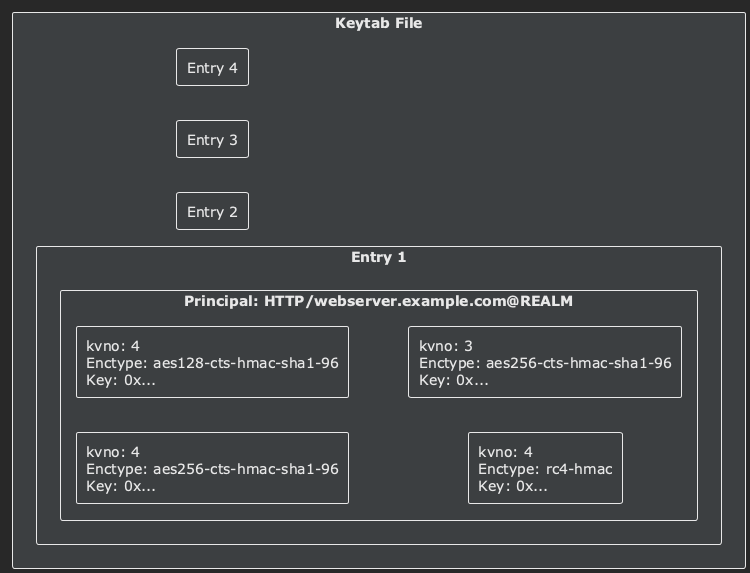

The diagram above was rendered by PlantUML. Its source (embedded in the PNG):
@startuml
!theme plain
skinparam backgroundColor #282828
skinparam DefaultFontColor #E8E8E8
skinparam ArrowColor #E8E8E8
left to right direction 

skinparam rectangle {
    BackgroundColor #3C3F41
    BorderColor #E8E8E8
    FontColor #E8E8E8
}

rectangle "Keytab File" {
    rectangle "Entry 1" {
        rectangle "Principal: HTTP/webserver.example.com@REALM" {
            rectangle "kvno: 4\nEnctype: aes256-cts-hmac-sha1-96\nKey: 0x..." as key1
        }
    }
    
    rectangle "Entry 2" {
        rectangle "Principal: HTTP/webserver.example.com@REALM" {
            rectangle "kvno: 4\nEnctype: aes128-cts-hmac-sha1-96\nKey: 0x..." as key2
        }
    }
    
    rectangle "Entry 3" {
        rectangle "Principal: HTTP/webserver.example.com@REALM" {
            rectangle "kvno: 4\nEnctype: rc4-hmac\nKey: 0x..." as key3
        }
    }
    
    rectangle "Entry 4" {
        rectangle "Principal: HTTP/webserver.example.com@REALM" {
            rectangle "kvno: 3\nEnctype: aes256-cts-hmac-sha1-96\nKey: 0x..." as key4
        }
    }
}

@enduml